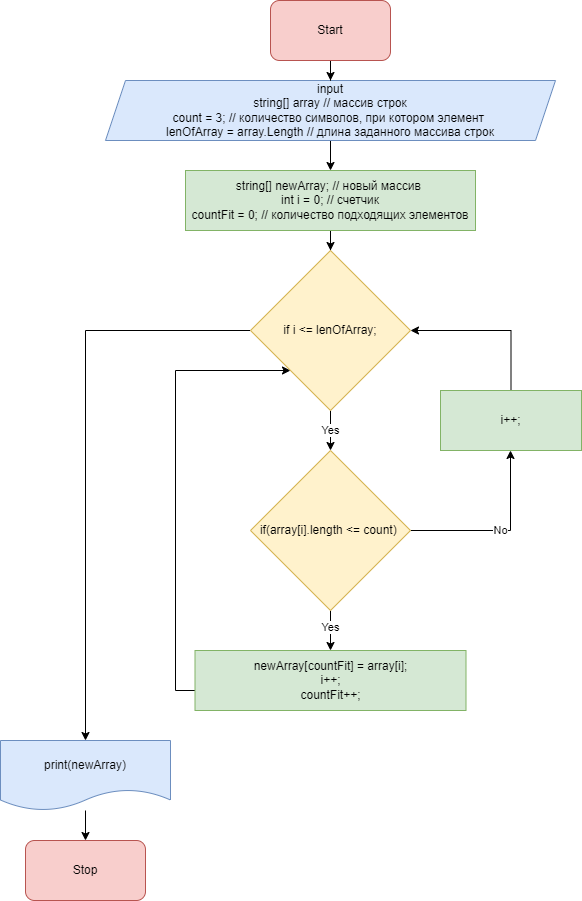

The diagram above was exported from draw.io. Its source (the exported page's mxGraphModel, read from the mxfile embedded in the PNG):
<mxGraphModel dx="1422" dy="762" grid="1" gridSize="10" guides="1" tooltips="1" connect="1" arrows="1" fold="1" page="1" pageScale="1" pageWidth="827" pageHeight="1169" math="0" shadow="0">
  <root>
    <mxCell id="0" />
    <mxCell id="1" parent="0" />
    <mxCell id="FAOuK2juZ94AkIEEVJ4W-20" value="" style="edgeStyle=orthogonalEdgeStyle;rounded=0;orthogonalLoop=1;jettySize=auto;html=1;" edge="1" parent="1" source="1fGgMv0iyDX9Q6mbrcGO-1" target="FAOuK2juZ94AkIEEVJ4W-19">
      <mxGeometry relative="1" as="geometry" />
    </mxCell>
    <mxCell id="1fGgMv0iyDX9Q6mbrcGO-1" value="print(newArray)" style="shape=document;whiteSpace=wrap;html=1;boundedLbl=1;fillColor=#dae8fc;strokeColor=#6c8ebf;" parent="1" vertex="1">
      <mxGeometry x="110" y="750" width="170" height="70" as="geometry" />
    </mxCell>
    <mxCell id="FAOuK2juZ94AkIEEVJ4W-2" value="" style="edgeStyle=orthogonalEdgeStyle;rounded=0;orthogonalLoop=1;jettySize=auto;html=1;" edge="1" parent="1" source="1fGgMv0iyDX9Q6mbrcGO-5" target="FAOuK2juZ94AkIEEVJ4W-1">
      <mxGeometry relative="1" as="geometry" />
    </mxCell>
    <mxCell id="1fGgMv0iyDX9Q6mbrcGO-5" value="input&lt;br&gt;string[] array // массив строк&lt;br&gt;count = 3; // количество символов, при котором элемент&amp;nbsp;&lt;br&gt;lenOfArray = array.Length // длина заданного массива строк" style="shape=parallelogram;perimeter=parallelogramPerimeter;whiteSpace=wrap;html=1;fixedSize=1;fillColor=#dae8fc;strokeColor=#6c8ebf;" parent="1" vertex="1">
      <mxGeometry x="215" y="90" width="450" height="60" as="geometry" />
    </mxCell>
    <mxCell id="1fGgMv0iyDX9Q6mbrcGO-10" value="" style="edgeStyle=orthogonalEdgeStyle;rounded=0;orthogonalLoop=1;jettySize=auto;html=1;" parent="1" source="1fGgMv0iyDX9Q6mbrcGO-8" target="1fGgMv0iyDX9Q6mbrcGO-5" edge="1">
      <mxGeometry relative="1" as="geometry" />
    </mxCell>
    <mxCell id="1fGgMv0iyDX9Q6mbrcGO-8" value="Start" style="rounded=1;whiteSpace=wrap;html=1;fillColor=#f8cecc;strokeColor=#b85450;" parent="1" vertex="1">
      <mxGeometry x="380" y="10" width="120" height="60" as="geometry" />
    </mxCell>
    <mxCell id="FAOuK2juZ94AkIEEVJ4W-16" value="" style="edgeStyle=orthogonalEdgeStyle;rounded=0;orthogonalLoop=1;jettySize=auto;html=1;" edge="1" parent="1" source="FAOuK2juZ94AkIEEVJ4W-1" target="FAOuK2juZ94AkIEEVJ4W-11">
      <mxGeometry relative="1" as="geometry" />
    </mxCell>
    <mxCell id="FAOuK2juZ94AkIEEVJ4W-1" value="string[] newArray; // новый массив&amp;nbsp;&lt;br&gt;int i = 0; // счетчик&lt;br&gt;countFit = 0; // количество подходящих элементов" style="rounded=0;whiteSpace=wrap;html=1;fillColor=#d5e8d4;strokeColor=#82b366;" vertex="1" parent="1">
      <mxGeometry x="295" y="180" width="290" height="60" as="geometry" />
    </mxCell>
    <mxCell id="FAOuK2juZ94AkIEEVJ4W-6" value="" style="edgeStyle=orthogonalEdgeStyle;rounded=0;orthogonalLoop=1;jettySize=auto;html=1;" edge="1" parent="1" source="FAOuK2juZ94AkIEEVJ4W-3" target="FAOuK2juZ94AkIEEVJ4W-5">
      <mxGeometry relative="1" as="geometry" />
    </mxCell>
    <mxCell id="FAOuK2juZ94AkIEEVJ4W-7" value="Yes" style="edgeLabel;html=1;align=center;verticalAlign=middle;resizable=0;points=[];" vertex="1" connectable="0" parent="FAOuK2juZ94AkIEEVJ4W-6">
      <mxGeometry x="-0.2" y="3" relative="1" as="geometry">
        <mxPoint x="-4" as="offset" />
      </mxGeometry>
    </mxCell>
    <mxCell id="FAOuK2juZ94AkIEEVJ4W-9" value="No" style="edgeStyle=orthogonalEdgeStyle;rounded=0;orthogonalLoop=1;jettySize=auto;html=1;" edge="1" parent="1" source="FAOuK2juZ94AkIEEVJ4W-3" target="FAOuK2juZ94AkIEEVJ4W-8">
      <mxGeometry relative="1" as="geometry">
        <Array as="points">
          <mxPoint x="620" y="540" />
        </Array>
      </mxGeometry>
    </mxCell>
    <mxCell id="FAOuK2juZ94AkIEEVJ4W-3" value="if(array[i].length &amp;lt;= count)&amp;nbsp;" style="rhombus;whiteSpace=wrap;html=1;fillColor=#fff2cc;strokeColor=#d6b656;" vertex="1" parent="1">
      <mxGeometry x="360" y="460" width="160" height="160" as="geometry" />
    </mxCell>
    <mxCell id="FAOuK2juZ94AkIEEVJ4W-15" style="edgeStyle=orthogonalEdgeStyle;rounded=0;orthogonalLoop=1;jettySize=auto;html=1;entryX=0;entryY=1;entryDx=0;entryDy=0;" edge="1" parent="1" source="FAOuK2juZ94AkIEEVJ4W-5" target="FAOuK2juZ94AkIEEVJ4W-11">
      <mxGeometry relative="1" as="geometry">
        <Array as="points">
          <mxPoint x="285" y="700" />
          <mxPoint x="285" y="380" />
        </Array>
      </mxGeometry>
    </mxCell>
    <mxCell id="FAOuK2juZ94AkIEEVJ4W-5" value="newArray[countFit] = array[i];&lt;br&gt;i++;&lt;br&gt;countFit++;" style="rounded=0;whiteSpace=wrap;html=1;fillColor=#d5e8d4;strokeColor=#82b366;" vertex="1" parent="1">
      <mxGeometry x="304.5" y="660" width="271" height="60" as="geometry" />
    </mxCell>
    <mxCell id="FAOuK2juZ94AkIEEVJ4W-14" style="edgeStyle=orthogonalEdgeStyle;rounded=0;orthogonalLoop=1;jettySize=auto;html=1;entryX=1;entryY=0.5;entryDx=0;entryDy=0;" edge="1" parent="1" source="FAOuK2juZ94AkIEEVJ4W-8" target="FAOuK2juZ94AkIEEVJ4W-11">
      <mxGeometry relative="1" as="geometry">
        <Array as="points">
          <mxPoint x="621" y="340" />
        </Array>
      </mxGeometry>
    </mxCell>
    <mxCell id="FAOuK2juZ94AkIEEVJ4W-8" value="i++;" style="rounded=0;whiteSpace=wrap;html=1;fillColor=#d5e8d4;strokeColor=#82b366;" vertex="1" parent="1">
      <mxGeometry x="550" y="400" width="141" height="60" as="geometry" />
    </mxCell>
    <mxCell id="FAOuK2juZ94AkIEEVJ4W-13" value="Yes" style="edgeStyle=orthogonalEdgeStyle;rounded=0;orthogonalLoop=1;jettySize=auto;html=1;" edge="1" parent="1" source="FAOuK2juZ94AkIEEVJ4W-11" target="FAOuK2juZ94AkIEEVJ4W-3">
      <mxGeometry relative="1" as="geometry">
        <Array as="points">
          <mxPoint x="440" y="500" />
          <mxPoint x="440" y="500" />
        </Array>
      </mxGeometry>
    </mxCell>
    <mxCell id="FAOuK2juZ94AkIEEVJ4W-21" style="edgeStyle=orthogonalEdgeStyle;rounded=0;orthogonalLoop=1;jettySize=auto;html=1;" edge="1" parent="1" source="FAOuK2juZ94AkIEEVJ4W-11" target="1fGgMv0iyDX9Q6mbrcGO-1">
      <mxGeometry relative="1" as="geometry" />
    </mxCell>
    <mxCell id="FAOuK2juZ94AkIEEVJ4W-11" value="if i &amp;lt;= lenOfArray;" style="rhombus;whiteSpace=wrap;html=1;fillColor=#fff2cc;strokeColor=#d6b656;" vertex="1" parent="1">
      <mxGeometry x="360" y="260" width="160" height="160" as="geometry" />
    </mxCell>
    <mxCell id="FAOuK2juZ94AkIEEVJ4W-19" value="Stop" style="rounded=1;whiteSpace=wrap;html=1;fillColor=#f8cecc;strokeColor=#b85450;" vertex="1" parent="1">
      <mxGeometry x="135" y="850" width="120" height="60" as="geometry" />
    </mxCell>
  </root>
</mxGraphModel>